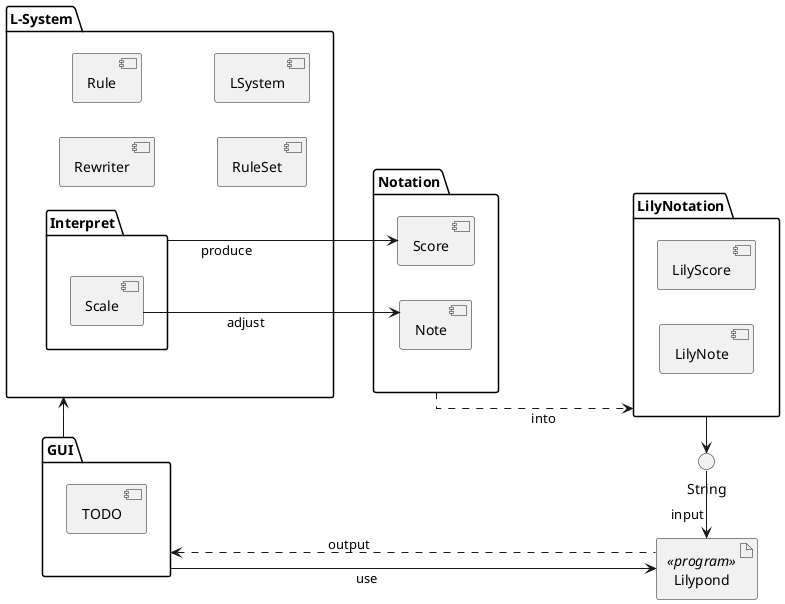

The diagram above was rendered by PlantUML. Its source (embedded in the PNG):
@startuml
' !include theme.puml
hide circle
left to right direction
skinparam lineType ortho

folder L-System as ls {
    component Rewriter
    component Rule
    component RuleSet
    component LSystem

    folder Interpret {
        component Scale
    }
}

folder Notation {
    component Score
    component Note
}

folder LilyNotation {
    component LilyScore
    component LilyNote
}

folder GUI {
    component TODO
}

artifact Lilypond << program >> as prg

Notation ....> LilyNotation : "into "
Interpret --> Score : "  produce"
Scale ---> Note : "adjust  "
LilyNotation -> String

' String-up-> prg : " input "
prg <-left-- String : " input "
prg <-up- GUI : " use "
prg .up.> GUI : " output "
GUI -right-> ls

@enduml